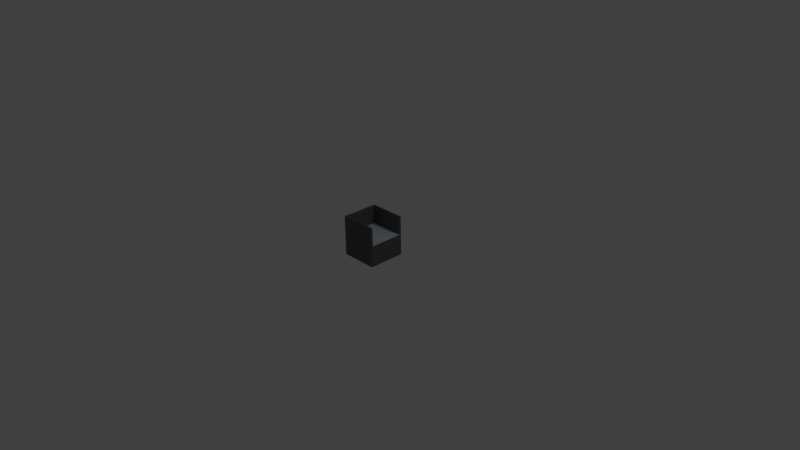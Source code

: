 # Source: input_tray.blend  (saved by Blender 2.76.0; exported with 4.5.12 LTS)
import bpy
from mathutils import Matrix  # noqa: F401  (used for matrix-valued properties, if any)

bpy.ops.wm.read_factory_settings(use_empty=True)
scene = bpy.context.scene
scene.name = 'Scene'

# ---- collections
col_collection_1 = bpy.data.collections.new('Collection 1'); scene.collection.children.link(col_collection_1)

# ---- materials (node trees are filled in below, after node groups)
mat_material = bpy.data.materials.new('Material')
mat_material.alpha_threshold = 0.0
mat_material.use_transparent_shadow = False
mat_material.diffuse_color = (0.1237, 0.1237, 0.1168, 1.0)
mat_material.roughness = 0.5
mat_material.specular_intensity = 0.4
mat_material.line_color = (0.0, 0.0, 0.0, 1.0)
mat_material_001 = bpy.data.materials.new('Material.001')
mat_material_001.alpha_threshold = 0.0
mat_material_001.use_transparent_shadow = False
mat_material_001.diffuse_color = (0.5896, 0.7077, 0.7743, 1.0)
mat_material_001.roughness = 0.5
mat_material_001.specular_intensity = 0.0

# ---- material node trees

# ---- world
world_world = bpy.data.worlds.new('World'); scene.world = world_world
world_world.color = (0.05088, 0.05088, 0.05088)
world_world.use_sun_shadow = False
world_world.sun_shadow_jitter_overblur = 0.0
world_world.cycles.sampling_method = 'MANUAL'
world_world.cycles.sample_map_resolution = 256

# ---- cameras
cam_camera = bpy.data.cameras.new('Camera')
cam_camera.clip_end = 100.0
cam_camera.lens = 35.0
cam_camera.sensor_width = 32.0
cam_camera.sensor_height = 18.0
cam_camera.ortho_scale = 7.314
cam_camera.dof.focus_distance = 0.0
cam_camera.dof.aperture_fstop = 128.0

# ---- lights
light_lamp = bpy.data.lights.new('Lamp', 'POINT')
light_lamp.transmission_factor = 0.0
light_lamp.cutoff_distance = 30.0
light_lamp.energy = 100.0
light_lamp.shadow_buffer_clip_start = 1.001
light_lamp.shadow_soft_size = 0.1
light_lamp.shadow_maximum_resolution = 0.006
light_lamp.use_absolute_resolution = True
light_lamp.cycles.use_multiple_importance_sampling = False

# ---- meshes
me_cube = bpy.data.meshes.new('Cube')
me_cube.from_pydata([(1.0, 1.0, 0.0), (1.0, -1.0, 0.0), (-1.0, -1.0, 0.0), (-1.0, 1.0, 0.0), (1.0, 1.0, 2.0), (1.0, -1.0, 2.0), (-1.0, -1.0, 2.0), (-1.0, 1.0, 2.0), (1.0, 0.9092, -1.192e-07), (1.0, -0.9092, -1.192e-07), (-1.0, -0.9092, -1.192e-07), (-1.0, 0.9092, -1.192e-07), (1.0, 0.9092, 1.933), (1.0, -0.9092, 1.933), (-1.0, -0.9092, 2.0), (-1.0, 0.9092, 2.0), (-0.9131, 1.0, 0.0), (-0.9131, -1.0, 0.0), (-0.9131, 1.0, 2.0), (-0.9131, -1.0, 2.0), (-0.9131, 0.9092, 1.933), (-0.9131, -0.9092, 1.933), (-0.9131, 0.9092, -1.192e-07), (-0.9131, -0.9092, -1.192e-07), (1.0, -0.9092, 3.597), (1.0, -1.0, 3.597), (-0.9131, 1.0, 3.597), (-1.0, 1.0, 3.597), (-0.9131, -1.0, 3.597), (-1.0, -1.0, 3.597), (-1.0, 0.9092, 3.597), (1.0, 1.0, 3.597), (1.0, 0.9092, 3.597), (-1.0, -0.9092, 3.597), (-0.9131, 0.9092, 3.597), (-0.9131, -0.9092, 3.597)], [], [(23, 17, 2, 10), (14, 6, 29, 33), (9, 13, 5, 1), (17, 19, 6, 2), (11, 15, 7, 3), (18, 16, 3, 7), (2, 6, 14, 10), (10, 14, 15, 11), (0, 4, 12, 8), (8, 12, 13, 9), (7, 15, 30, 27), (21, 20, 34, 35), (16, 22, 11, 3), (22, 23, 10, 11), (8, 9, 23, 22), (0, 8, 22, 16), (12, 20, 21, 13), (19, 5, 25, 28), (4, 0, 16, 18), (1, 5, 19, 17), (20, 12, 32, 34), (9, 1, 17, 23), (35, 33, 29, 28), (26, 27, 30, 34), (34, 30, 33, 35), (31, 26, 34, 32), (24, 35, 28, 25), (5, 13, 24, 25), (13, 21, 35, 24), (15, 14, 33, 30), (18, 7, 27, 26), (12, 4, 31, 32), (4, 18, 26, 31), (6, 19, 28, 29)])
me_cube.polygons.foreach_set('material_index', [0, 0, 0, 0, 0, 0, 0, 0, 0, 0, 0, 0, 0, 0, 0, 0, 1, 0, 0, 0, 0, 0, 0, 0, 0, 0, 0, 0, 0, 0, 0, 0, 0, 0])
me_cube.materials.append(mat_material)
me_cube.materials.append(mat_material_001)
me_cube.use_remesh_preserve_volume = False
me_cube.use_remesh_preserve_attributes = False
me_cube.use_mirror_vertex_groups = False
me_cube.update()

# ---- objects
ob_inputtray = bpy.data.objects.new('InputTray', me_cube)
ob_lamp = bpy.data.objects.new('Lamp', light_lamp)
ob_camera = bpy.data.objects.new('Camera', cam_camera)

# ---- transforms, parenting, visibility, modifiers, constraints
ob_inputtray.location = (0.0, 0.0, 0.0)
ob_inputtray.scale = (0.25, 0.25, 0.15)
ob_inputtray.lock_rotations_4d = False
ob_inputtray.empty_display_type = 'ARROWS'
ob_inputtray.lineart.crease_threshold = 0.0
ob_lamp.location = (4.076, 1.005, 5.904)
ob_lamp.rotation_euler = (0.6503, 0.05522, 1.866)
ob_lamp.lock_rotations_4d = False
ob_lamp.empty_display_type = 'ARROWS'
ob_lamp.color = (0.0, 0.0, 0.0, 0.0)
ob_lamp.lineart.crease_threshold = 0.0
ob_camera.location = (7.481, -6.508, 5.344)
ob_camera.rotation_euler = (1.109, 0.01082, 0.8149)
ob_camera.lock_rotations_4d = False
ob_camera.empty_display_type = 'ARROWS'
ob_camera.color = (0.0, 0.0, 0.0, 0.0)
ob_camera.display_type = 'WIRE'
ob_camera.lineart.crease_threshold = 0.0

# ---- collection membership
col_collection_1.objects.link(ob_inputtray)
col_collection_1.objects.link(ob_lamp)
col_collection_1.objects.link(ob_camera)

# ---- scene / render settings (as saved in the file)
scene.camera = ob_camera
scene.frame_start = 1; scene.frame_end = 250; scene.frame_set(1)
scene.render.engine = 'BLENDER_EEVEE_NEXT'
scene.render.resolution_percentage = 50
scene.render.dither_intensity = 0.0
scene.cycles.use_denoising = False
scene.cycles.samples = 10
scene.cycles.sampling_pattern = 'TABULATED_SOBOL'
scene.cycles.light_sampling_threshold = 0.0
scene.cycles.use_adaptive_sampling = False
scene.cycles.use_light_tree = False
scene.cycles.blur_glossy = 0.0
scene.cycles.pixel_filter_type = 'GAUSSIAN'
scene.cycles.sample_clamp_indirect = 0.0
scene.view_settings.view_transform = 'Standard'
bpy.context.view_layer.update()
